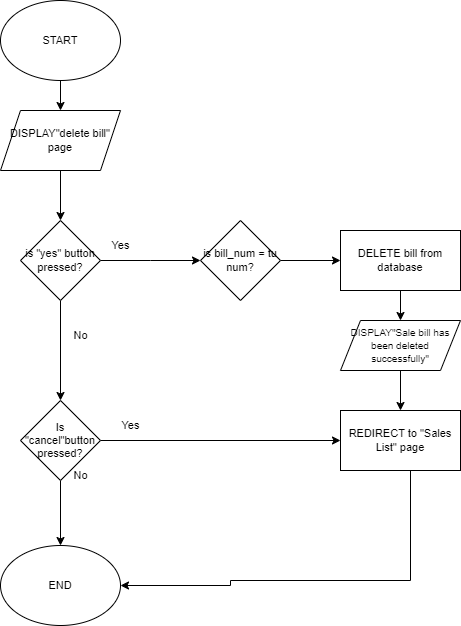

The diagram above was exported from draw.io. Its source (the exported page's mxGraphModel, read from the mxfile embedded in the PNG):
<mxGraphModel dx="1434" dy="772" grid="1" gridSize="10" guides="1" tooltips="1" connect="1" arrows="1" fold="1" page="1" pageScale="1" pageWidth="827" pageHeight="1169" math="0" shadow="0">
  <root>
    <mxCell id="WIyWlLk6GJQsqaUBKTNV-0" />
    <mxCell id="WIyWlLk6GJQsqaUBKTNV-1" parent="WIyWlLk6GJQsqaUBKTNV-0" />
    <mxCell id="y9TzVGz1-4C_ZbH3Q02p-2" value="" style="edgeStyle=orthogonalEdgeStyle;shape=connector;rounded=0;orthogonalLoop=1;jettySize=auto;html=1;labelBackgroundColor=default;strokeColor=default;align=center;verticalAlign=middle;fontFamily=Helvetica;fontSize=11;fontColor=default;endArrow=classic;" edge="1" parent="WIyWlLk6GJQsqaUBKTNV-1" source="y9TzVGz1-4C_ZbH3Q02p-0" target="y9TzVGz1-4C_ZbH3Q02p-1">
      <mxGeometry relative="1" as="geometry" />
    </mxCell>
    <mxCell id="y9TzVGz1-4C_ZbH3Q02p-0" value="START" style="ellipse;whiteSpace=wrap;html=1;fontFamily=Helvetica;fontSize=11;fontColor=default;" vertex="1" parent="WIyWlLk6GJQsqaUBKTNV-1">
      <mxGeometry x="120" y="40" width="120" height="80" as="geometry" />
    </mxCell>
    <mxCell id="y9TzVGz1-4C_ZbH3Q02p-4" value="" style="edgeStyle=orthogonalEdgeStyle;shape=connector;rounded=0;orthogonalLoop=1;jettySize=auto;html=1;labelBackgroundColor=default;strokeColor=default;align=center;verticalAlign=middle;fontFamily=Helvetica;fontSize=11;fontColor=default;endArrow=classic;" edge="1" parent="WIyWlLk6GJQsqaUBKTNV-1" source="y9TzVGz1-4C_ZbH3Q02p-1" target="y9TzVGz1-4C_ZbH3Q02p-3">
      <mxGeometry relative="1" as="geometry" />
    </mxCell>
    <mxCell id="y9TzVGz1-4C_ZbH3Q02p-1" value="DISPLAY&quot;delete bill&quot; page" style="shape=parallelogram;perimeter=parallelogramPerimeter;whiteSpace=wrap;html=1;fixedSize=1;fontSize=11;" vertex="1" parent="WIyWlLk6GJQsqaUBKTNV-1">
      <mxGeometry x="120" y="150" width="120" height="60" as="geometry" />
    </mxCell>
    <mxCell id="y9TzVGz1-4C_ZbH3Q02p-6" value="" style="edgeStyle=orthogonalEdgeStyle;shape=connector;rounded=0;orthogonalLoop=1;jettySize=auto;html=1;labelBackgroundColor=default;strokeColor=default;align=center;verticalAlign=middle;fontFamily=Helvetica;fontSize=11;fontColor=default;endArrow=classic;" edge="1" parent="WIyWlLk6GJQsqaUBKTNV-1" source="y9TzVGz1-4C_ZbH3Q02p-3">
      <mxGeometry relative="1" as="geometry">
        <mxPoint x="320" y="300" as="targetPoint" />
      </mxGeometry>
    </mxCell>
    <mxCell id="y9TzVGz1-4C_ZbH3Q02p-8" value="" style="edgeStyle=orthogonalEdgeStyle;shape=connector;rounded=0;orthogonalLoop=1;jettySize=auto;html=1;labelBackgroundColor=default;strokeColor=default;align=center;verticalAlign=middle;fontFamily=Helvetica;fontSize=11;fontColor=default;endArrow=classic;" edge="1" parent="WIyWlLk6GJQsqaUBKTNV-1" source="y9TzVGz1-4C_ZbH3Q02p-3" target="y9TzVGz1-4C_ZbH3Q02p-7">
      <mxGeometry relative="1" as="geometry" />
    </mxCell>
    <mxCell id="y9TzVGz1-4C_ZbH3Q02p-3" value="is &quot;yes&quot; button pressed?" style="rhombus;whiteSpace=wrap;html=1;fontSize=11;" vertex="1" parent="WIyWlLk6GJQsqaUBKTNV-1">
      <mxGeometry x="140" y="260" width="80" height="80" as="geometry" />
    </mxCell>
    <mxCell id="y9TzVGz1-4C_ZbH3Q02p-10" value="" style="edgeStyle=orthogonalEdgeStyle;shape=connector;rounded=0;orthogonalLoop=1;jettySize=auto;html=1;labelBackgroundColor=default;strokeColor=default;align=center;verticalAlign=middle;fontFamily=Helvetica;fontSize=11;fontColor=default;endArrow=classic;entryX=0;entryY=0.5;entryDx=0;entryDy=0;" edge="1" parent="WIyWlLk6GJQsqaUBKTNV-1" source="y9TzVGz1-4C_ZbH3Q02p-7" target="y9TzVGz1-4C_ZbH3Q02p-9">
      <mxGeometry relative="1" as="geometry" />
    </mxCell>
    <mxCell id="y9TzVGz1-4C_ZbH3Q02p-12" value="" style="edgeStyle=orthogonalEdgeStyle;shape=connector;rounded=0;orthogonalLoop=1;jettySize=auto;html=1;labelBackgroundColor=default;strokeColor=default;align=center;verticalAlign=middle;fontFamily=Helvetica;fontSize=11;fontColor=default;endArrow=classic;" edge="1" parent="WIyWlLk6GJQsqaUBKTNV-1" source="y9TzVGz1-4C_ZbH3Q02p-7" target="y9TzVGz1-4C_ZbH3Q02p-13">
      <mxGeometry relative="1" as="geometry">
        <mxPoint x="180" y="660" as="targetPoint" />
      </mxGeometry>
    </mxCell>
    <mxCell id="y9TzVGz1-4C_ZbH3Q02p-7" value="Is &quot;cancel&quot;button pressed?" style="rhombus;whiteSpace=wrap;html=1;fontSize=11;" vertex="1" parent="WIyWlLk6GJQsqaUBKTNV-1">
      <mxGeometry x="140" y="440" width="80" height="80" as="geometry" />
    </mxCell>
    <mxCell id="y9TzVGz1-4C_ZbH3Q02p-13" value="END" style="ellipse;whiteSpace=wrap;html=1;fontFamily=Helvetica;fontSize=11;fontColor=default;" vertex="1" parent="WIyWlLk6GJQsqaUBKTNV-1">
      <mxGeometry x="120" y="585" width="120" height="80" as="geometry" />
    </mxCell>
    <mxCell id="y9TzVGz1-4C_ZbH3Q02p-14" value="Yes" style="text;html=1;align=center;verticalAlign=middle;resizable=0;points=[];autosize=1;strokeColor=none;fillColor=none;fontSize=11;fontFamily=Helvetica;fontColor=default;" vertex="1" parent="WIyWlLk6GJQsqaUBKTNV-1">
      <mxGeometry x="220" y="270" width="40" height="30" as="geometry" />
    </mxCell>
    <mxCell id="y9TzVGz1-4C_ZbH3Q02p-16" value="Yes" style="text;html=1;align=center;verticalAlign=middle;resizable=0;points=[];autosize=1;strokeColor=none;fillColor=none;fontSize=11;fontFamily=Helvetica;fontColor=default;" vertex="1" parent="WIyWlLk6GJQsqaUBKTNV-1">
      <mxGeometry x="230" y="450" width="40" height="30" as="geometry" />
    </mxCell>
    <mxCell id="y9TzVGz1-4C_ZbH3Q02p-17" value="No" style="text;html=1;align=center;verticalAlign=middle;resizable=0;points=[];autosize=1;strokeColor=none;fillColor=none;fontSize=11;fontFamily=Helvetica;fontColor=default;" vertex="1" parent="WIyWlLk6GJQsqaUBKTNV-1">
      <mxGeometry x="180" y="500" width="40" height="30" as="geometry" />
    </mxCell>
    <mxCell id="y9TzVGz1-4C_ZbH3Q02p-23" value="No" style="text;html=1;align=center;verticalAlign=middle;resizable=0;points=[];autosize=1;strokeColor=none;fillColor=none;fontSize=11;fontFamily=Helvetica;fontColor=default;" vertex="1" parent="WIyWlLk6GJQsqaUBKTNV-1">
      <mxGeometry x="180" y="360" width="40" height="30" as="geometry" />
    </mxCell>
    <mxCell id="y9TzVGz1-4C_ZbH3Q02p-28" value="" style="edgeStyle=orthogonalEdgeStyle;shape=connector;rounded=0;orthogonalLoop=1;jettySize=auto;html=1;labelBackgroundColor=default;strokeColor=default;align=center;verticalAlign=middle;fontFamily=Helvetica;fontSize=11;fontColor=default;endArrow=classic;" edge="1" parent="WIyWlLk6GJQsqaUBKTNV-1" source="y9TzVGz1-4C_ZbH3Q02p-26" target="y9TzVGz1-4C_ZbH3Q02p-27">
      <mxGeometry relative="1" as="geometry" />
    </mxCell>
    <mxCell id="y9TzVGz1-4C_ZbH3Q02p-26" value="is bill_num = tu num?" style="rhombus;whiteSpace=wrap;html=1;fontFamily=Helvetica;fontSize=11;fontColor=default;" vertex="1" parent="WIyWlLk6GJQsqaUBKTNV-1">
      <mxGeometry x="320" y="260" width="80" height="80" as="geometry" />
    </mxCell>
    <mxCell id="y9TzVGz1-4C_ZbH3Q02p-30" value="" style="edgeStyle=orthogonalEdgeStyle;shape=connector;rounded=0;orthogonalLoop=1;jettySize=auto;html=1;labelBackgroundColor=default;strokeColor=default;align=center;verticalAlign=middle;fontFamily=Helvetica;fontSize=11;fontColor=default;endArrow=classic;" edge="1" parent="WIyWlLk6GJQsqaUBKTNV-1" source="y9TzVGz1-4C_ZbH3Q02p-27" target="y9TzVGz1-4C_ZbH3Q02p-29">
      <mxGeometry relative="1" as="geometry" />
    </mxCell>
    <mxCell id="y9TzVGz1-4C_ZbH3Q02p-27" value="DELETE bill from database" style="whiteSpace=wrap;html=1;fontSize=11;" vertex="1" parent="WIyWlLk6GJQsqaUBKTNV-1">
      <mxGeometry x="460" y="270" width="120" height="60" as="geometry" />
    </mxCell>
    <mxCell id="y9TzVGz1-4C_ZbH3Q02p-34" style="edgeStyle=orthogonalEdgeStyle;shape=connector;rounded=0;orthogonalLoop=1;jettySize=auto;html=1;labelBackgroundColor=default;strokeColor=default;align=center;verticalAlign=middle;fontFamily=Helvetica;fontSize=11;fontColor=default;endArrow=classic;" edge="1" parent="WIyWlLk6GJQsqaUBKTNV-1" source="y9TzVGz1-4C_ZbH3Q02p-29" target="y9TzVGz1-4C_ZbH3Q02p-9">
      <mxGeometry relative="1" as="geometry" />
    </mxCell>
    <mxCell id="y9TzVGz1-4C_ZbH3Q02p-29" value="&lt;font style=&quot;font-size: 10px;&quot;&gt;DISPLAY&quot;Sale bill has been deleted successfully&quot;&lt;/font&gt;" style="shape=parallelogram;perimeter=parallelogramPerimeter;whiteSpace=wrap;html=1;fixedSize=1;fontSize=11;" vertex="1" parent="WIyWlLk6GJQsqaUBKTNV-1">
      <mxGeometry x="460" y="360" width="120" height="50" as="geometry" />
    </mxCell>
    <mxCell id="y9TzVGz1-4C_ZbH3Q02p-35" style="edgeStyle=orthogonalEdgeStyle;shape=connector;rounded=0;orthogonalLoop=1;jettySize=auto;html=1;entryX=1;entryY=0.5;entryDx=0;entryDy=0;labelBackgroundColor=default;strokeColor=default;align=center;verticalAlign=middle;fontFamily=Helvetica;fontSize=11;fontColor=default;endArrow=classic;" edge="1" parent="WIyWlLk6GJQsqaUBKTNV-1" source="y9TzVGz1-4C_ZbH3Q02p-9" target="y9TzVGz1-4C_ZbH3Q02p-13">
      <mxGeometry relative="1" as="geometry">
        <Array as="points">
          <mxPoint x="530" y="620" />
          <mxPoint x="350" y="620" />
          <mxPoint x="350" y="625" />
        </Array>
      </mxGeometry>
    </mxCell>
    <mxCell id="y9TzVGz1-4C_ZbH3Q02p-9" value="REDIRECT to &quot;Sales List&quot; page" style="whiteSpace=wrap;html=1;fontSize=11;" vertex="1" parent="WIyWlLk6GJQsqaUBKTNV-1">
      <mxGeometry x="460" y="450" width="120" height="60" as="geometry" />
    </mxCell>
  </root>
</mxGraphModel>